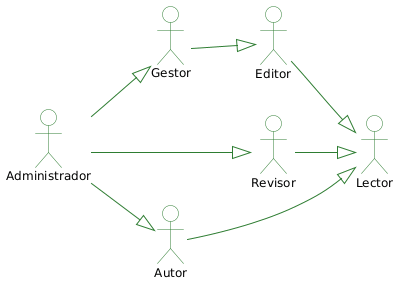

The diagram above was rendered by PlantUML. Its source (embedded in the PNG):
@startuml
left to right direction

skinparam actor {
  BackgroundColor White
  BorderColor #2E7D32
  FontSize 12
  FontName Arial
}
skinparam ArrowColor #2E7D32

actor "Administrador\n" as Admin
actor "Gestor\n" as Gestor
actor "Editor" as Editor
actor "Revisor" as Revisor
actor "Autor" as Autor
actor "Lector" as Lector

Autor --|> Lector
Revisor --|> Lector
Gestor --|> Editor
Admin --|> Gestor
Admin --|> Revisor
Admin --|> Autor
Editor --|> Lector
@enduml